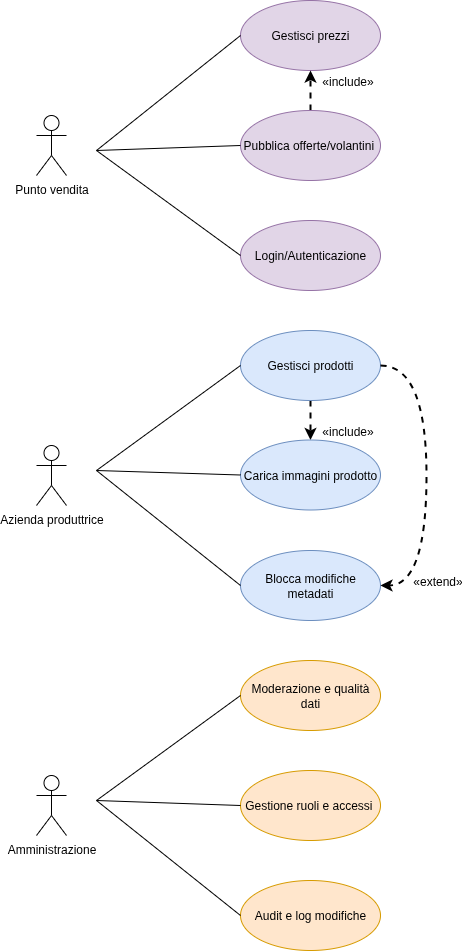

The diagram above was exported from draw.io. Its source (the exported page's mxGraphModel, read from the mxfile embedded in the PNG):
<mxGraphModel dx="1426" dy="825" grid="1" gridSize="10" guides="1" tooltips="1" connect="1" arrows="1" fold="1" page="1" pageScale="1" pageWidth="827" pageHeight="1169" math="0" shadow="0">
  <root>
    <mxCell id="0" />
    <mxCell id="1" parent="0" />
    <mxCell id="2iyyV_jV9DMABTMc6lRs-2" value="Punto vendita&lt;div&gt;&lt;br&gt;&lt;/div&gt;" style="shape=umlActor;verticalLabelPosition=bottom;verticalAlign=top;html=1;" vertex="1" parent="1">
      <mxGeometry x="140" y="225" width="30" height="60" as="geometry" />
    </mxCell>
    <mxCell id="2iyyV_jV9DMABTMc6lRs-5" value="Azienda produttrice&lt;div&gt;&lt;br&gt;&lt;/div&gt;" style="shape=umlActor;verticalLabelPosition=bottom;verticalAlign=top;html=1;" vertex="1" parent="1">
      <mxGeometry x="140" y="555" width="30" height="60" as="geometry" />
    </mxCell>
    <mxCell id="2iyyV_jV9DMABTMc6lRs-7" value="Amministrazione&lt;div&gt;&lt;br&gt;&lt;/div&gt;" style="shape=umlActor;verticalLabelPosition=bottom;verticalAlign=top;html=1;" vertex="1" parent="1">
      <mxGeometry x="140" y="885" width="30" height="60" as="geometry" />
    </mxCell>
    <mxCell id="2iyyV_jV9DMABTMc6lRs-9" value="Gestisci prezzi" style="ellipse;whiteSpace=wrap;html=1;fillColor=#e1d5e7;strokeColor=#9673a6;" vertex="1" parent="1">
      <mxGeometry x="344" y="110" width="140" height="70" as="geometry" />
    </mxCell>
    <mxCell id="2iyyV_jV9DMABTMc6lRs-32" value="" style="edgeStyle=orthogonalEdgeStyle;rounded=0;orthogonalLoop=1;jettySize=auto;html=1;dashed=1;strokeWidth=2;" edge="1" parent="1" source="2iyyV_jV9DMABTMc6lRs-11" target="2iyyV_jV9DMABTMc6lRs-9">
      <mxGeometry relative="1" as="geometry" />
    </mxCell>
    <mxCell id="2iyyV_jV9DMABTMc6lRs-33" value="&lt;font style=&quot;font-size: 12px;&quot;&gt;«include»&lt;/font&gt;" style="edgeLabel;html=1;align=center;verticalAlign=middle;resizable=0;points=[];" vertex="1" connectable="0" parent="2iyyV_jV9DMABTMc6lRs-32">
      <mxGeometry x="-0.2" y="-2" relative="1" as="geometry">
        <mxPoint x="34" y="-14" as="offset" />
      </mxGeometry>
    </mxCell>
    <mxCell id="2iyyV_jV9DMABTMc6lRs-11" value="Pubblica offerte/volantini&amp;nbsp;" style="ellipse;whiteSpace=wrap;html=1;fillColor=#e1d5e7;strokeColor=#9673a6;" vertex="1" parent="1">
      <mxGeometry x="344" y="220" width="140" height="70" as="geometry" />
    </mxCell>
    <mxCell id="2iyyV_jV9DMABTMc6lRs-12" value="Login/Autenticazione" style="ellipse;whiteSpace=wrap;html=1;fillColor=#e1d5e7;strokeColor=#9673a6;" vertex="1" parent="1">
      <mxGeometry x="344" y="330" width="140" height="70" as="geometry" />
    </mxCell>
    <mxCell id="2iyyV_jV9DMABTMc6lRs-35" value="" style="edgeStyle=orthogonalEdgeStyle;rounded=0;orthogonalLoop=1;jettySize=auto;html=1;dashed=1;strokeWidth=2;" edge="1" parent="1" source="2iyyV_jV9DMABTMc6lRs-13" target="2iyyV_jV9DMABTMc6lRs-14">
      <mxGeometry relative="1" as="geometry" />
    </mxCell>
    <mxCell id="2iyyV_jV9DMABTMc6lRs-36" value="&lt;font style=&quot;font-size: 12px;&quot;&gt;«include»&lt;/font&gt;" style="edgeLabel;html=1;align=center;verticalAlign=middle;resizable=0;points=[];" vertex="1" connectable="0" parent="2iyyV_jV9DMABTMc6lRs-35">
      <mxGeometry x="-0.3086" y="-2" relative="1" as="geometry">
        <mxPoint x="38" y="16" as="offset" />
      </mxGeometry>
    </mxCell>
    <mxCell id="2iyyV_jV9DMABTMc6lRs-13" value="Gestisci prodotti " style="ellipse;whiteSpace=wrap;html=1;fillColor=#dae8fc;strokeColor=#6c8ebf;" vertex="1" parent="1">
      <mxGeometry x="344" y="440" width="140" height="70" as="geometry" />
    </mxCell>
    <mxCell id="2iyyV_jV9DMABTMc6lRs-14" value="Carica immagini prodotto" style="ellipse;whiteSpace=wrap;html=1;fillColor=#dae8fc;strokeColor=#6c8ebf;" vertex="1" parent="1">
      <mxGeometry x="344" y="549.5" width="140" height="70" as="geometry" />
    </mxCell>
    <mxCell id="2iyyV_jV9DMABTMc6lRs-15" value="Blocca modifiche metadati" style="ellipse;whiteSpace=wrap;html=1;fillColor=#dae8fc;strokeColor=#6c8ebf;" vertex="1" parent="1">
      <mxGeometry x="344" y="660" width="140" height="70" as="geometry" />
    </mxCell>
    <mxCell id="2iyyV_jV9DMABTMc6lRs-16" value="Moderazione e qualità dati" style="ellipse;whiteSpace=wrap;html=1;fillColor=#ffe6cc;strokeColor=#d79b00;" vertex="1" parent="1">
      <mxGeometry x="344" y="770" width="140" height="70" as="geometry" />
    </mxCell>
    <mxCell id="2iyyV_jV9DMABTMc6lRs-18" value="Gestione ruoli e accessi&amp;nbsp;" style="ellipse;whiteSpace=wrap;html=1;fillColor=#ffe6cc;strokeColor=#d79b00;" vertex="1" parent="1">
      <mxGeometry x="344" y="880" width="140" height="70" as="geometry" />
    </mxCell>
    <mxCell id="2iyyV_jV9DMABTMc6lRs-19" value="Audit e log modifiche" style="ellipse;whiteSpace=wrap;html=1;fillColor=#ffe6cc;strokeColor=#d79b00;" vertex="1" parent="1">
      <mxGeometry x="344" y="990" width="140" height="70" as="geometry" />
    </mxCell>
    <mxCell id="2iyyV_jV9DMABTMc6lRs-21" value="" style="endArrow=none;html=1;rounded=0;entryX=0;entryY=0.5;entryDx=0;entryDy=0;" edge="1" parent="1" target="2iyyV_jV9DMABTMc6lRs-9">
      <mxGeometry width="50" height="50" relative="1" as="geometry">
        <mxPoint x="200" y="260" as="sourcePoint" />
        <mxPoint x="380" y="410" as="targetPoint" />
      </mxGeometry>
    </mxCell>
    <mxCell id="2iyyV_jV9DMABTMc6lRs-22" value="" style="endArrow=none;html=1;rounded=0;entryX=0;entryY=0.5;entryDx=0;entryDy=0;" edge="1" parent="1" target="2iyyV_jV9DMABTMc6lRs-11">
      <mxGeometry width="50" height="50" relative="1" as="geometry">
        <mxPoint x="200" y="260" as="sourcePoint" />
        <mxPoint x="370" y="200" as="targetPoint" />
      </mxGeometry>
    </mxCell>
    <mxCell id="2iyyV_jV9DMABTMc6lRs-23" value="" style="endArrow=none;html=1;rounded=0;entryX=0;entryY=0.5;entryDx=0;entryDy=0;" edge="1" parent="1" target="2iyyV_jV9DMABTMc6lRs-12">
      <mxGeometry width="50" height="50" relative="1" as="geometry">
        <mxPoint x="200" y="260" as="sourcePoint" />
        <mxPoint x="380" y="350" as="targetPoint" />
      </mxGeometry>
    </mxCell>
    <mxCell id="2iyyV_jV9DMABTMc6lRs-24" value="" style="endArrow=none;html=1;rounded=0;entryX=0;entryY=0.5;entryDx=0;entryDy=0;" edge="1" parent="1" target="2iyyV_jV9DMABTMc6lRs-13">
      <mxGeometry width="50" height="50" relative="1" as="geometry">
        <mxPoint x="200" y="580" as="sourcePoint" />
        <mxPoint x="410" y="640" as="targetPoint" />
      </mxGeometry>
    </mxCell>
    <mxCell id="2iyyV_jV9DMABTMc6lRs-25" value="" style="endArrow=none;html=1;rounded=0;entryX=0;entryY=0.5;entryDx=0;entryDy=0;" edge="1" parent="1" target="2iyyV_jV9DMABTMc6lRs-14">
      <mxGeometry width="50" height="50" relative="1" as="geometry">
        <mxPoint x="200" y="580" as="sourcePoint" />
        <mxPoint x="380" y="650" as="targetPoint" />
      </mxGeometry>
    </mxCell>
    <mxCell id="2iyyV_jV9DMABTMc6lRs-26" value="" style="endArrow=none;html=1;rounded=0;entryX=0;entryY=0.5;entryDx=0;entryDy=0;" edge="1" parent="1" target="2iyyV_jV9DMABTMc6lRs-15">
      <mxGeometry width="50" height="50" relative="1" as="geometry">
        <mxPoint x="200" y="580" as="sourcePoint" />
        <mxPoint x="440" y="670" as="targetPoint" />
      </mxGeometry>
    </mxCell>
    <mxCell id="2iyyV_jV9DMABTMc6lRs-27" value="" style="endArrow=none;html=1;rounded=0;entryX=0;entryY=0.5;entryDx=0;entryDy=0;" edge="1" parent="1" target="2iyyV_jV9DMABTMc6lRs-16">
      <mxGeometry width="50" height="50" relative="1" as="geometry">
        <mxPoint x="200" y="910" as="sourcePoint" />
        <mxPoint x="390" y="900" as="targetPoint" />
      </mxGeometry>
    </mxCell>
    <mxCell id="2iyyV_jV9DMABTMc6lRs-28" value="" style="endArrow=none;html=1;rounded=0;entryX=0;entryY=0.5;entryDx=0;entryDy=0;" edge="1" parent="1" target="2iyyV_jV9DMABTMc6lRs-18">
      <mxGeometry width="50" height="50" relative="1" as="geometry">
        <mxPoint x="200" y="910" as="sourcePoint" />
        <mxPoint x="430" y="960" as="targetPoint" />
      </mxGeometry>
    </mxCell>
    <mxCell id="2iyyV_jV9DMABTMc6lRs-29" value="" style="endArrow=none;html=1;rounded=0;entryX=0;entryY=0.5;entryDx=0;entryDy=0;" edge="1" parent="1" target="2iyyV_jV9DMABTMc6lRs-19">
      <mxGeometry width="50" height="50" relative="1" as="geometry">
        <mxPoint x="200" y="910" as="sourcePoint" />
        <mxPoint x="430" y="1060" as="targetPoint" />
      </mxGeometry>
    </mxCell>
    <mxCell id="2iyyV_jV9DMABTMc6lRs-37" value="" style="endArrow=classic;html=1;rounded=0;exitX=1;exitY=0.5;exitDx=0;exitDy=0;entryX=1;entryY=0.5;entryDx=0;entryDy=0;edgeStyle=orthogonalEdgeStyle;curved=1;dashed=1;strokeWidth=2;" edge="1" parent="1" source="2iyyV_jV9DMABTMc6lRs-13" target="2iyyV_jV9DMABTMc6lRs-15">
      <mxGeometry width="50" height="50" relative="1" as="geometry">
        <mxPoint x="200" y="710" as="sourcePoint" />
        <mxPoint x="250" y="660" as="targetPoint" />
        <Array as="points">
          <mxPoint x="530" y="475" />
          <mxPoint x="530" y="695" />
        </Array>
      </mxGeometry>
    </mxCell>
    <mxCell id="2iyyV_jV9DMABTMc6lRs-38" value="&lt;font style=&quot;font-size: 12px;&quot;&gt;«extend»&lt;/font&gt;" style="edgeLabel;html=1;align=center;verticalAlign=middle;resizable=0;points=[];" vertex="1" connectable="0" parent="2iyyV_jV9DMABTMc6lRs-37">
      <mxGeometry x="0.0064" relative="1" as="geometry">
        <mxPoint x="10" y="104" as="offset" />
      </mxGeometry>
    </mxCell>
  </root>
</mxGraphModel>